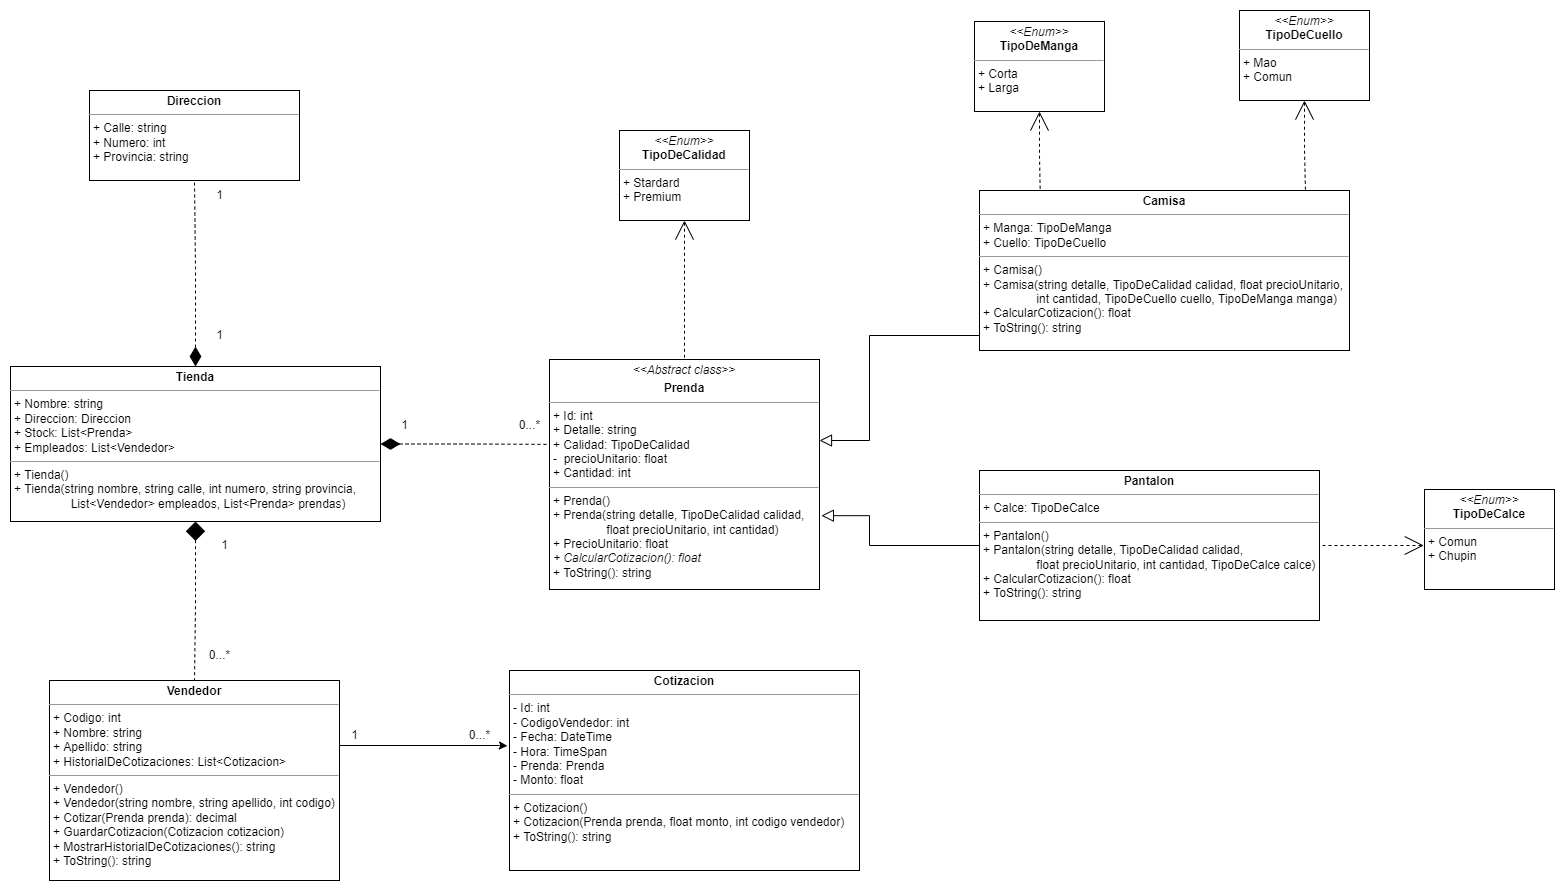

The diagram above was exported from draw.io. Its source (the exported page's mxGraphModel, read from the mxfile embedded in the PNG):
<mxGraphModel dx="3027" dy="1919" grid="1" gridSize="10" guides="1" tooltips="1" connect="1" arrows="1" fold="1" page="1" pageScale="1" pageWidth="827" pageHeight="1169" math="0" shadow="0">
  <root>
    <mxCell id="zcZEDEZG9Rt7rvAsLuXn-0" />
    <mxCell id="zcZEDEZG9Rt7rvAsLuXn-1" parent="zcZEDEZG9Rt7rvAsLuXn-0" />
    <mxCell id="zcZEDEZG9Rt7rvAsLuXn-2" style="edgeStyle=orthogonalEdgeStyle;rounded=0;orthogonalLoop=1;jettySize=auto;html=1;exitX=1;exitY=0.5;exitDx=0;exitDy=0;entryX=-0.006;entryY=0.377;entryDx=0;entryDy=0;entryPerimeter=0;" parent="zcZEDEZG9Rt7rvAsLuXn-1" source="zcZEDEZG9Rt7rvAsLuXn-4" target="zcZEDEZG9Rt7rvAsLuXn-5" edge="1">
      <mxGeometry relative="1" as="geometry">
        <Array as="points">
          <mxPoint x="180" y="95" />
          <mxPoint x="340" y="95" />
        </Array>
      </mxGeometry>
    </mxCell>
    <mxCell id="zcZEDEZG9Rt7rvAsLuXn-4" value="&lt;p style=&quot;margin:0px;margin-top:4px;text-align:center;&quot;&gt;&lt;b&gt;Vendedor&lt;/b&gt;&lt;/p&gt;&lt;hr size=&quot;1&quot;&gt;&lt;p style=&quot;margin:0px;margin-left:4px;&quot;&gt;+ Codigo: int&lt;/p&gt;&lt;p style=&quot;margin:0px;margin-left:4px;&quot;&gt;+ Nombre: string&lt;/p&gt;&lt;p style=&quot;margin:0px;margin-left:4px;&quot;&gt;+ Apellido: string&lt;/p&gt;&lt;p style=&quot;margin:0px;margin-left:4px;&quot;&gt;+ HistorialDeCotizaciones: List&amp;lt;Cotizacion&amp;gt;&lt;br&gt;&lt;/p&gt;&lt;hr size=&quot;1&quot;&gt;&lt;p style=&quot;margin:0px;margin-left:4px;&quot;&gt;+ Vendedor()&lt;/p&gt;&lt;p style=&quot;margin:0px;margin-left:4px;&quot;&gt;+ Vendedor(string nombre, string apellido, int codigo)&lt;/p&gt;&lt;p style=&quot;margin:0px;margin-left:4px;&quot;&gt;+ Cotizar(Prenda prenda): decimal&lt;/p&gt;&lt;p style=&quot;margin: 0px 0px 0px 4px;&quot;&gt;&lt;span style=&quot;background-color: initial;&quot;&gt;+ GuardarCotizacion(Cotizacion cotizacion)&lt;/span&gt;&lt;/p&gt;&lt;p style=&quot;margin: 0px 0px 0px 4px;&quot;&gt;&lt;span style=&quot;background-color: initial;&quot;&gt;+ MostrarHistorialDeCotizaciones(): string&lt;/span&gt;&lt;/p&gt;&lt;p style=&quot;margin:0px;margin-left:4px;&quot;&gt;+ ToString(): string&lt;/p&gt;" style="verticalAlign=top;align=left;overflow=fill;fontSize=12;fontFamily=Helvetica;html=1;" parent="zcZEDEZG9Rt7rvAsLuXn-1" vertex="1">
      <mxGeometry x="-110" y="30" width="290" height="200" as="geometry" />
    </mxCell>
    <mxCell id="zcZEDEZG9Rt7rvAsLuXn-5" value="&lt;p style=&quot;margin:0px;margin-top:4px;text-align:center;&quot;&gt;&lt;b&gt;Cotizacion&lt;/b&gt;&lt;/p&gt;&lt;hr size=&quot;1&quot;&gt;&lt;p style=&quot;margin:0px;margin-left:4px;&quot;&gt;- Id: int&lt;/p&gt;&lt;p style=&quot;margin:0px;margin-left:4px;&quot;&gt;- CodigoVendedor: int&lt;/p&gt;&lt;p style=&quot;margin:0px;margin-left:4px;&quot;&gt;- Fecha: DateTime&lt;/p&gt;&lt;p style=&quot;margin:0px;margin-left:4px;&quot;&gt;- Hora: TimeSpan&lt;/p&gt;&lt;p style=&quot;margin:0px;margin-left:4px;&quot;&gt;- Prenda: Prenda&lt;/p&gt;&lt;p style=&quot;margin:0px;margin-left:4px;&quot;&gt;- Monto: float&lt;/p&gt;&lt;hr size=&quot;1&quot;&gt;&lt;p style=&quot;margin:0px;margin-left:4px;&quot;&gt;+ Cotizacion()&lt;/p&gt;&lt;p style=&quot;margin:0px;margin-left:4px;&quot;&gt;+ Cotizacion(Prenda prenda, float monto, int codigo vendedor)&lt;/p&gt;&lt;p style=&quot;margin:0px;margin-left:4px;&quot;&gt;+ ToString(): string&lt;/p&gt;" style="verticalAlign=top;align=left;overflow=fill;fontSize=12;fontFamily=Helvetica;html=1;" parent="zcZEDEZG9Rt7rvAsLuXn-1" vertex="1">
      <mxGeometry x="350" y="20" width="350" height="200" as="geometry" />
    </mxCell>
    <mxCell id="zcZEDEZG9Rt7rvAsLuXn-7" value="0...*" style="text;html=1;align=center;verticalAlign=middle;resizable=0;points=[];autosize=1;strokeColor=none;fillColor=none;" parent="zcZEDEZG9Rt7rvAsLuXn-1" vertex="1">
      <mxGeometry x="300" y="70" width="40" height="30" as="geometry" />
    </mxCell>
    <mxCell id="zcZEDEZG9Rt7rvAsLuXn-8" value="1" style="text;html=1;align=center;verticalAlign=middle;resizable=0;points=[];autosize=1;strokeColor=none;fillColor=none;" parent="zcZEDEZG9Rt7rvAsLuXn-1" vertex="1">
      <mxGeometry x="180" y="70" width="30" height="30" as="geometry" />
    </mxCell>
    <mxCell id="zcZEDEZG9Rt7rvAsLuXn-9" style="edgeStyle=orthogonalEdgeStyle;rounded=0;orthogonalLoop=1;jettySize=auto;html=1;exitX=0.5;exitY=1;exitDx=0;exitDy=0;entryX=0.5;entryY=0;entryDx=0;entryDy=0;dashed=1;startArrow=diamond;startFill=1;endArrow=none;endFill=0;strokeWidth=1;targetPerimeterSpacing=5;endSize=3;startSize=17;" parent="zcZEDEZG9Rt7rvAsLuXn-1" source="zcZEDEZG9Rt7rvAsLuXn-10" target="zcZEDEZG9Rt7rvAsLuXn-4" edge="1">
      <mxGeometry relative="1" as="geometry" />
    </mxCell>
    <mxCell id="zcZEDEZG9Rt7rvAsLuXn-10" value="&lt;p style=&quot;margin:0px;margin-top:4px;text-align:center;&quot;&gt;&lt;b&gt;Tienda&lt;/b&gt;&lt;/p&gt;&lt;hr size=&quot;1&quot;&gt;&lt;p style=&quot;margin:0px;margin-left:4px;&quot;&gt;+ Nombre: string&lt;/p&gt;&lt;p style=&quot;margin:0px;margin-left:4px;&quot;&gt;+ Direccion: Direccion&lt;/p&gt;&lt;p style=&quot;margin:0px;margin-left:4px;&quot;&gt;+ Stock: List&amp;lt;Prenda&amp;gt;&lt;/p&gt;&lt;p style=&quot;margin:0px;margin-left:4px;&quot;&gt;+ Empleados: List&amp;lt;Vendedor&amp;gt;&lt;/p&gt;&lt;hr size=&quot;1&quot;&gt;&lt;p style=&quot;margin:0px;margin-left:4px;&quot;&gt;+ Tienda()&lt;/p&gt;&lt;p style=&quot;margin:0px;margin-left:4px;&quot;&gt;+ Tienda(string nombre, string calle, int numero,&amp;nbsp;&lt;span style=&quot;background-color: initial;&quot;&gt;string provincia,&lt;/span&gt;&lt;/p&gt;&lt;p style=&quot;margin:0px;margin-left:4px;&quot;&gt;&lt;span style=&quot;background-color: initial;&quot;&gt;&lt;span style=&quot;white-space: pre;&quot;&gt;&#09;&lt;/span&gt;&lt;span style=&quot;white-space: pre;&quot;&gt;&#09;&lt;/span&gt;&amp;nbsp;List&amp;lt;Vendedor&amp;gt; empleados, List&amp;lt;Prenda&amp;gt; prendas)&lt;/span&gt;&lt;/p&gt;" style="verticalAlign=top;align=left;overflow=fill;fontSize=12;fontFamily=Helvetica;html=1;" parent="zcZEDEZG9Rt7rvAsLuXn-1" vertex="1">
      <mxGeometry x="-149" y="-284" width="370" height="155" as="geometry" />
    </mxCell>
    <mxCell id="zcZEDEZG9Rt7rvAsLuXn-11" value="&lt;p style=&quot;margin:0px;margin-top:4px;text-align:center;&quot;&gt;&lt;i&gt;&amp;lt;&amp;lt;Abstract class&amp;gt;&amp;gt;&lt;/i&gt;&lt;br&gt;&lt;/p&gt;&lt;p style=&quot;margin:0px;margin-top:4px;text-align:center;&quot;&gt;&lt;b&gt;Prenda&lt;/b&gt;&lt;/p&gt;&lt;hr size=&quot;1&quot;&gt;&lt;p style=&quot;margin:0px;margin-left:4px;&quot;&gt;+ Id: int&lt;/p&gt;&lt;p style=&quot;margin:0px;margin-left:4px;&quot;&gt;+ Detalle: string&lt;/p&gt;&lt;p style=&quot;margin:0px;margin-left:4px;&quot;&gt;+ Calidad: TipoDeCalidad&lt;/p&gt;&lt;p style=&quot;margin:0px;margin-left:4px;&quot;&gt;-&amp;nbsp; precioUnitario: float&lt;/p&gt;&lt;p style=&quot;margin:0px;margin-left:4px;&quot;&gt;+ Cantidad: int&lt;/p&gt;&lt;hr size=&quot;1&quot;&gt;&lt;p style=&quot;margin:0px;margin-left:4px;&quot;&gt;+ Prenda()&lt;/p&gt;&lt;p style=&quot;margin:0px;margin-left:4px;&quot;&gt;+ Prenda(string detalle, TipoDeCalidad calidad,&amp;nbsp;&lt;/p&gt;&lt;p style=&quot;margin:0px;margin-left:4px;&quot;&gt;&lt;span style=&quot;white-space: pre;&quot;&gt;&#09;&lt;/span&gt;&lt;span style=&quot;white-space: pre;&quot;&gt;&#09;&lt;/span&gt;float precioUnitario, int cantidad)&lt;/p&gt;&lt;p style=&quot;margin:0px;margin-left:4px;&quot;&gt;+ PrecioUnitario: float&lt;/p&gt;&lt;p style=&quot;margin:0px;margin-left:4px;&quot;&gt;&lt;i&gt;+ CalcularCotizacion(): float&lt;/i&gt;&lt;/p&gt;&lt;p style=&quot;margin:0px;margin-left:4px;&quot;&gt;+ ToString(): string&lt;/p&gt;" style="verticalAlign=top;align=left;overflow=fill;fontSize=12;fontFamily=Helvetica;html=1;" parent="zcZEDEZG9Rt7rvAsLuXn-1" vertex="1">
      <mxGeometry x="390" y="-291" width="270" height="230" as="geometry" />
    </mxCell>
    <mxCell id="zcZEDEZG9Rt7rvAsLuXn-12" style="edgeStyle=orthogonalEdgeStyle;rounded=0;orthogonalLoop=1;jettySize=auto;html=1;exitX=0.5;exitY=1;exitDx=0;exitDy=0;entryX=0.5;entryY=0;entryDx=0;entryDy=0;dashed=1;startArrow=open;startFill=0;endArrow=none;endFill=0;startSize=17;endSize=3;targetPerimeterSpacing=5;strokeWidth=1;" parent="zcZEDEZG9Rt7rvAsLuXn-1" source="zcZEDEZG9Rt7rvAsLuXn-13" target="zcZEDEZG9Rt7rvAsLuXn-11" edge="1">
      <mxGeometry relative="1" as="geometry" />
    </mxCell>
    <mxCell id="zcZEDEZG9Rt7rvAsLuXn-13" value="&lt;p style=&quot;margin:0px;margin-top:4px;text-align:center;&quot;&gt;&lt;i&gt;&amp;lt;&amp;lt;Enum&amp;gt;&amp;gt;&lt;/i&gt;&lt;br&gt;&lt;b&gt;TipoDeCalidad&lt;/b&gt;&lt;/p&gt;&lt;hr size=&quot;1&quot;&gt;&lt;p style=&quot;margin:0px;margin-left:4px;&quot;&gt;+ Stardard&lt;/p&gt;&lt;p style=&quot;margin:0px;margin-left:4px;&quot;&gt;+ Premium&lt;/p&gt;" style="verticalAlign=top;align=left;overflow=fill;fontSize=12;fontFamily=Helvetica;html=1;" parent="zcZEDEZG9Rt7rvAsLuXn-1" vertex="1">
      <mxGeometry x="460" y="-520" width="130" height="90" as="geometry" />
    </mxCell>
    <mxCell id="zcZEDEZG9Rt7rvAsLuXn-14" value="1" style="text;html=1;align=center;verticalAlign=middle;resizable=0;points=[];autosize=1;strokeColor=none;fillColor=none;" parent="zcZEDEZG9Rt7rvAsLuXn-1" vertex="1">
      <mxGeometry x="50" y="-120" width="30" height="30" as="geometry" />
    </mxCell>
    <mxCell id="zcZEDEZG9Rt7rvAsLuXn-15" style="edgeStyle=orthogonalEdgeStyle;rounded=0;orthogonalLoop=1;jettySize=auto;html=1;exitX=1;exitY=0.5;exitDx=0;exitDy=0;entryX=-0.011;entryY=0.369;entryDx=0;entryDy=0;dashed=1;startArrow=diamondThin;startFill=1;endArrow=none;endFill=0;strokeWidth=1;targetPerimeterSpacing=5;endSize=3;startSize=17;entryPerimeter=0;" parent="zcZEDEZG9Rt7rvAsLuXn-1" source="zcZEDEZG9Rt7rvAsLuXn-10" target="zcZEDEZG9Rt7rvAsLuXn-11" edge="1">
      <mxGeometry relative="1" as="geometry">
        <mxPoint x="290" y="-220" as="sourcePoint" />
        <mxPoint x="290" y="-70" as="targetPoint" />
      </mxGeometry>
    </mxCell>
    <mxCell id="zcZEDEZG9Rt7rvAsLuXn-16" value="1" style="text;html=1;align=center;verticalAlign=middle;resizable=0;points=[];autosize=1;strokeColor=none;fillColor=none;" parent="zcZEDEZG9Rt7rvAsLuXn-1" vertex="1">
      <mxGeometry x="230" y="-240" width="30" height="30" as="geometry" />
    </mxCell>
    <mxCell id="zcZEDEZG9Rt7rvAsLuXn-17" value="0...*" style="text;html=1;align=center;verticalAlign=middle;resizable=0;points=[];autosize=1;strokeColor=none;fillColor=none;" parent="zcZEDEZG9Rt7rvAsLuXn-1" vertex="1">
      <mxGeometry x="40" y="-10" width="40" height="30" as="geometry" />
    </mxCell>
    <mxCell id="zcZEDEZG9Rt7rvAsLuXn-18" value="0...*" style="text;html=1;align=center;verticalAlign=middle;resizable=0;points=[];autosize=1;strokeColor=none;fillColor=none;" parent="zcZEDEZG9Rt7rvAsLuXn-1" vertex="1">
      <mxGeometry x="350" y="-240" width="40" height="30" as="geometry" />
    </mxCell>
    <mxCell id="t2FQzFhxc1w4Kg3xWSov-4" style="edgeStyle=orthogonalEdgeStyle;rounded=0;orthogonalLoop=1;jettySize=auto;html=1;exitX=0;exitY=0.5;exitDx=0;exitDy=0;startArrow=none;startFill=0;endArrow=block;endFill=0;startSize=9;endSize=10;targetPerimeterSpacing=0;strokeWidth=1;sourcePerimeterSpacing=0;jumpSize=0;" parent="zcZEDEZG9Rt7rvAsLuXn-1" source="t2FQzFhxc1w4Kg3xWSov-0" edge="1">
      <mxGeometry relative="1" as="geometry">
        <mxPoint x="660" y="-210" as="targetPoint" />
        <Array as="points">
          <mxPoint x="710" y="-315" />
          <mxPoint x="710" y="-210" />
        </Array>
      </mxGeometry>
    </mxCell>
    <mxCell id="t2FQzFhxc1w4Kg3xWSov-0" value="&lt;p style=&quot;margin:0px;margin-top:4px;text-align:center;&quot;&gt;&lt;b&gt;Camisa&lt;/b&gt;&lt;/p&gt;&lt;hr size=&quot;1&quot;&gt;&lt;p style=&quot;margin:0px;margin-left:4px;&quot;&gt;+ Manga: TipoDeManga&lt;br&gt;&lt;/p&gt;&lt;p style=&quot;margin:0px;margin-left:4px;&quot;&gt;+ Cuello: TipoDeCuello&lt;/p&gt;&lt;hr size=&quot;1&quot;&gt;&lt;p style=&quot;margin: 0px 0px 0px 4px;&quot;&gt;+ Camisa()&lt;/p&gt;&lt;p style=&quot;margin: 0px 0px 0px 4px;&quot;&gt;+ Camisa(&lt;span style=&quot;background-color: initial;&quot;&gt;string detalle, TipoDeCalidad calidad,&amp;nbsp;&lt;/span&gt;&lt;span style=&quot;background-color: initial;&quot;&gt;float precioUnitario,&amp;nbsp;&lt;/span&gt;&lt;/p&gt;&lt;p style=&quot;margin: 0px 0px 0px 4px;&quot;&gt;&lt;span style=&quot;background-color: initial;&quot;&gt;&lt;span style=&quot;white-space: pre;&quot;&gt;&#09;&lt;/span&gt;&lt;span style=&quot;white-space: pre;&quot;&gt;&#09;&lt;/span&gt;int cantidad, TipoDeCuello cuello, TipoDeManga manga&lt;/span&gt;&lt;span style=&quot;background-color: initial;&quot;&gt;)&lt;/span&gt;&lt;/p&gt;&lt;p style=&quot;margin: 0px 0px 0px 4px;&quot;&gt;+ CalcularCotizacion(): float&lt;/p&gt;&lt;p style=&quot;margin: 0px 0px 0px 4px;&quot;&gt;+ ToString(): string&lt;/p&gt;" style="verticalAlign=top;align=left;overflow=fill;fontSize=12;fontFamily=Helvetica;html=1;" parent="zcZEDEZG9Rt7rvAsLuXn-1" vertex="1">
      <mxGeometry x="820" y="-460" width="370" height="160" as="geometry" />
    </mxCell>
    <mxCell id="t2FQzFhxc1w4Kg3xWSov-3" style="edgeStyle=orthogonalEdgeStyle;rounded=0;orthogonalLoop=1;jettySize=auto;html=1;exitX=0;exitY=0.5;exitDx=0;exitDy=0;entryX=1.007;entryY=0.679;entryDx=0;entryDy=0;startArrow=none;startFill=0;endArrow=block;endFill=0;startSize=0;endSize=10;targetPerimeterSpacing=5;strokeWidth=1;entryPerimeter=0;" parent="zcZEDEZG9Rt7rvAsLuXn-1" source="t2FQzFhxc1w4Kg3xWSov-1" target="zcZEDEZG9Rt7rvAsLuXn-11" edge="1">
      <mxGeometry relative="1" as="geometry">
        <Array as="points">
          <mxPoint x="710" y="-105" />
          <mxPoint x="710" y="-134" />
        </Array>
      </mxGeometry>
    </mxCell>
    <mxCell id="t2FQzFhxc1w4Kg3xWSov-1" value="&lt;p style=&quot;margin:0px;margin-top:4px;text-align:center;&quot;&gt;&lt;b&gt;Pantalon&lt;/b&gt;&lt;/p&gt;&lt;hr size=&quot;1&quot;&gt;&lt;p style=&quot;margin:0px;margin-left:4px;&quot;&gt;+ Calce: TipoDeCalce&lt;br&gt;&lt;/p&gt;&lt;hr size=&quot;1&quot;&gt;&lt;p style=&quot;margin:0px;margin-left:4px;&quot;&gt;+ Pantalon()&lt;/p&gt;&lt;p style=&quot;margin:0px;margin-left:4px;&quot;&gt;+ Pantalon(&lt;span style=&quot;background-color: initial;&quot;&gt;string detalle, TipoDeCalidad calidad,&amp;nbsp;&lt;/span&gt;&lt;/p&gt;&lt;p style=&quot;margin:0px;margin-left:4px;&quot;&gt;&lt;span style=&quot;background-color: initial;&quot;&gt;&#09;&lt;/span&gt;&lt;span style=&quot;background-color: initial;&quot;&gt;&#09;&lt;/span&gt;&lt;span style=&quot;background-color: initial;&quot;&gt;&lt;span style=&quot;white-space: pre;&quot;&gt;&#09;&lt;/span&gt;&lt;span style=&quot;white-space: pre;&quot;&gt;&#09;&lt;/span&gt;float precioUnitario, int cantidad, TipoDeCalce calce&lt;/span&gt;)&lt;/p&gt;&lt;p style=&quot;margin:0px;margin-left:4px;&quot;&gt;+ CalcularCotizacion(): float&lt;/p&gt;&lt;p style=&quot;margin:0px;margin-left:4px;&quot;&gt;+ ToString(): string&lt;/p&gt;" style="verticalAlign=top;align=left;overflow=fill;fontSize=12;fontFamily=Helvetica;html=1;" parent="zcZEDEZG9Rt7rvAsLuXn-1" vertex="1">
      <mxGeometry x="820" y="-180" width="340" height="150" as="geometry" />
    </mxCell>
    <mxCell id="t2FQzFhxc1w4Kg3xWSov-5" style="edgeStyle=orthogonalEdgeStyle;rounded=0;orthogonalLoop=1;jettySize=auto;html=1;exitX=0.5;exitY=1;exitDx=0;exitDy=0;entryX=0.164;entryY=-0.003;entryDx=0;entryDy=0;dashed=1;startArrow=open;startFill=0;endArrow=none;endFill=0;startSize=17;endSize=3;targetPerimeterSpacing=5;strokeWidth=1;entryPerimeter=0;" parent="zcZEDEZG9Rt7rvAsLuXn-1" source="t2FQzFhxc1w4Kg3xWSov-6" target="t2FQzFhxc1w4Kg3xWSov-0" edge="1">
      <mxGeometry relative="1" as="geometry">
        <mxPoint x="925" y="-390" as="targetPoint" />
      </mxGeometry>
    </mxCell>
    <mxCell id="t2FQzFhxc1w4Kg3xWSov-6" value="&lt;p style=&quot;margin:0px;margin-top:4px;text-align:center;&quot;&gt;&lt;i&gt;&amp;lt;&amp;lt;Enum&amp;gt;&amp;gt;&lt;/i&gt;&lt;br&gt;&lt;b&gt;TipoDeManga&lt;/b&gt;&lt;/p&gt;&lt;hr size=&quot;1&quot;&gt;&lt;p style=&quot;margin:0px;margin-left:4px;&quot;&gt;+ Corta&lt;/p&gt;&lt;p style=&quot;margin:0px;margin-left:4px;&quot;&gt;+ Larga&lt;/p&gt;" style="verticalAlign=top;align=left;overflow=fill;fontSize=12;fontFamily=Helvetica;html=1;" parent="zcZEDEZG9Rt7rvAsLuXn-1" vertex="1">
      <mxGeometry x="815" y="-629" width="130" height="90" as="geometry" />
    </mxCell>
    <mxCell id="t2FQzFhxc1w4Kg3xWSov-7" style="edgeStyle=orthogonalEdgeStyle;rounded=0;orthogonalLoop=1;jettySize=auto;html=1;exitX=0.5;exitY=1;exitDx=0;exitDy=0;entryX=0.881;entryY=0;entryDx=0;entryDy=0;dashed=1;startArrow=open;startFill=0;endArrow=none;endFill=0;startSize=17;endSize=3;targetPerimeterSpacing=5;strokeWidth=1;entryPerimeter=0;" parent="zcZEDEZG9Rt7rvAsLuXn-1" source="t2FQzFhxc1w4Kg3xWSov-8" target="t2FQzFhxc1w4Kg3xWSov-0" edge="1">
      <mxGeometry relative="1" as="geometry">
        <mxPoint x="1095" y="-300" as="targetPoint" />
      </mxGeometry>
    </mxCell>
    <mxCell id="t2FQzFhxc1w4Kg3xWSov-8" value="&lt;p style=&quot;margin:0px;margin-top:4px;text-align:center;&quot;&gt;&lt;i&gt;&amp;lt;&amp;lt;Enum&amp;gt;&amp;gt;&lt;/i&gt;&lt;br&gt;&lt;b&gt;TipoDeCuello&lt;/b&gt;&lt;/p&gt;&lt;hr size=&quot;1&quot;&gt;&lt;p style=&quot;margin:0px;margin-left:4px;&quot;&gt;+ Mao&lt;/p&gt;&lt;p style=&quot;margin:0px;margin-left:4px;&quot;&gt;+ Comun&lt;/p&gt;" style="verticalAlign=top;align=left;overflow=fill;fontSize=12;fontFamily=Helvetica;html=1;" parent="zcZEDEZG9Rt7rvAsLuXn-1" vertex="1">
      <mxGeometry x="1080" y="-640" width="130" height="90" as="geometry" />
    </mxCell>
    <mxCell id="t2FQzFhxc1w4Kg3xWSov-9" style="edgeStyle=orthogonalEdgeStyle;rounded=0;orthogonalLoop=1;jettySize=auto;html=1;exitX=-0.006;exitY=0.56;exitDx=0;exitDy=0;entryX=1;entryY=0.5;entryDx=0;entryDy=0;dashed=1;startArrow=open;startFill=0;endArrow=none;endFill=0;startSize=17;endSize=3;targetPerimeterSpacing=5;strokeWidth=1;exitPerimeter=0;" parent="zcZEDEZG9Rt7rvAsLuXn-1" source="t2FQzFhxc1w4Kg3xWSov-10" target="t2FQzFhxc1w4Kg3xWSov-1" edge="1">
      <mxGeometry relative="1" as="geometry">
        <mxPoint x="1265" y="70" as="targetPoint" />
      </mxGeometry>
    </mxCell>
    <mxCell id="t2FQzFhxc1w4Kg3xWSov-10" value="&lt;p style=&quot;margin:0px;margin-top:4px;text-align:center;&quot;&gt;&lt;i&gt;&amp;lt;&amp;lt;Enum&amp;gt;&amp;gt;&lt;/i&gt;&lt;br&gt;&lt;b&gt;TipoDeCalce&lt;/b&gt;&lt;/p&gt;&lt;hr size=&quot;1&quot;&gt;&lt;p style=&quot;margin:0px;margin-left:4px;&quot;&gt;+ Comun&lt;/p&gt;&lt;p style=&quot;margin:0px;margin-left:4px;&quot;&gt;+ Chupin&lt;/p&gt;" style="verticalAlign=top;align=left;overflow=fill;fontSize=12;fontFamily=Helvetica;html=1;" parent="zcZEDEZG9Rt7rvAsLuXn-1" vertex="1">
      <mxGeometry x="1265" y="-161" width="130" height="100" as="geometry" />
    </mxCell>
    <mxCell id="sY__92Wuj1Ns_v_1KvvR-0" value="&lt;p style=&quot;margin:0px;margin-top:4px;text-align:center;&quot;&gt;&lt;b&gt;Direccion&lt;/b&gt;&lt;/p&gt;&lt;hr size=&quot;1&quot;&gt;&lt;p style=&quot;margin:0px;margin-left:4px;&quot;&gt;+ Calle: string&lt;br&gt;&lt;/p&gt;&lt;p style=&quot;margin:0px;margin-left:4px;&quot;&gt;+ Numero: int&lt;/p&gt;&lt;p style=&quot;margin:0px;margin-left:4px;&quot;&gt;+ Provincia: string&lt;/p&gt;&lt;p style=&quot;margin:0px;margin-left:4px;&quot;&gt;&lt;br&gt;&lt;/p&gt;" style="verticalAlign=top;align=left;overflow=fill;fontSize=12;fontFamily=Helvetica;html=1;" vertex="1" parent="zcZEDEZG9Rt7rvAsLuXn-1">
      <mxGeometry x="-70" y="-560" width="210" height="90" as="geometry" />
    </mxCell>
    <mxCell id="sY__92Wuj1Ns_v_1KvvR-1" style="edgeStyle=orthogonalEdgeStyle;rounded=0;orthogonalLoop=1;jettySize=auto;html=1;exitX=0.5;exitY=0;exitDx=0;exitDy=0;entryX=0.5;entryY=1;entryDx=0;entryDy=0;dashed=1;startArrow=diamondThin;startFill=1;endArrow=none;endFill=0;strokeWidth=1;targetPerimeterSpacing=5;endSize=3;startSize=17;" edge="1" parent="zcZEDEZG9Rt7rvAsLuXn-1" target="sY__92Wuj1Ns_v_1KvvR-0" source="zcZEDEZG9Rt7rvAsLuXn-10">
      <mxGeometry relative="1" as="geometry">
        <mxPoint x="-160" y="-485" as="sourcePoint" />
        <mxPoint x="-90" y="-350" as="targetPoint" />
      </mxGeometry>
    </mxCell>
    <mxCell id="sY__92Wuj1Ns_v_1KvvR-2" value="1" style="text;html=1;align=center;verticalAlign=middle;resizable=0;points=[];autosize=1;strokeColor=none;fillColor=none;" vertex="1" parent="zcZEDEZG9Rt7rvAsLuXn-1">
      <mxGeometry x="45" y="-330" width="30" height="30" as="geometry" />
    </mxCell>
    <mxCell id="sY__92Wuj1Ns_v_1KvvR-3" value="1" style="text;html=1;align=center;verticalAlign=middle;resizable=0;points=[];autosize=1;strokeColor=none;fillColor=none;" vertex="1" parent="zcZEDEZG9Rt7rvAsLuXn-1">
      <mxGeometry x="45" y="-470" width="30" height="30" as="geometry" />
    </mxCell>
  </root>
</mxGraphModel>